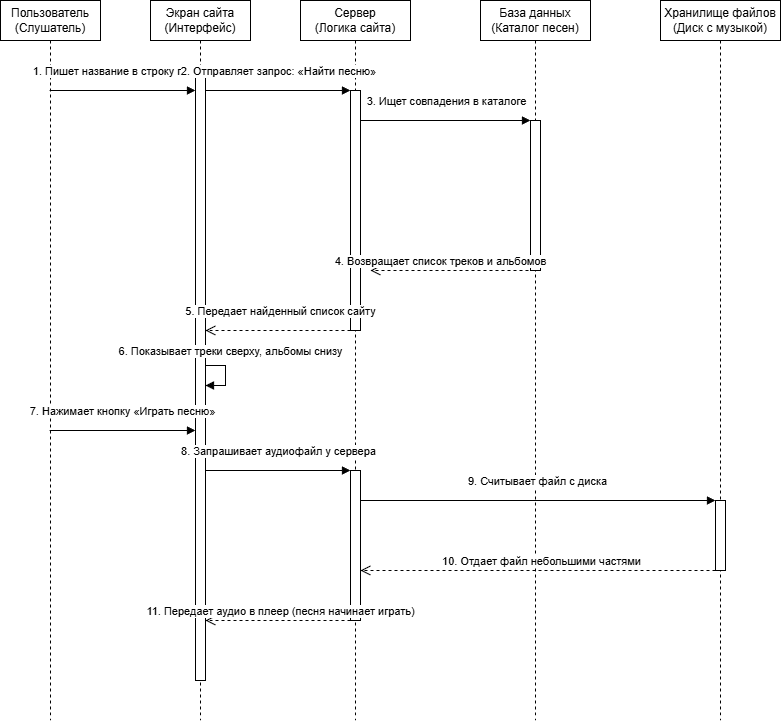

The diagram above was exported from draw.io. Its source (the exported page's mxGraphModel, read from the mxfile embedded in the PNG):
<mxGraphModel dx="1794" dy="873" grid="1" gridSize="10" guides="1" tooltips="1" connect="1" arrows="1" fold="1" page="1" pageScale="1" pageWidth="827" pageHeight="1169" math="0" shadow="0">
  <root>
    <mxCell id="0" />
    <mxCell id="1" parent="0" />
    <mxCell id="MKidtwrubi4PZXqbUxVb-44" parent="1" style="shape=umlLifeline;perimeter=lifelinePerimeter;whiteSpace=wrap;html=1;container=1;collapsible=0;recursiveResize=0;outlineConnect=0;fillColor=#ffffff;strokeColor=#000000;fontColor=#000000;" value="Пользователь&#10;(Слушатель)" vertex="1">
      <mxGeometry height="720" width="100" x="600" y="400" as="geometry" />
    </mxCell>
    <mxCell id="MKidtwrubi4PZXqbUxVb-45" parent="1" style="shape=umlLifeline;perimeter=lifelinePerimeter;whiteSpace=wrap;html=1;container=1;collapsible=0;recursiveResize=0;outlineConnect=0;fillColor=#ffffff;strokeColor=#000000;fontColor=#000000;" value="Экран сайта&#10;(Интерфейс)" vertex="1">
      <mxGeometry height="720" width="100" x="750" y="400" as="geometry" />
    </mxCell>
    <mxCell id="MKidtwrubi4PZXqbUxVb-46" parent="MKidtwrubi4PZXqbUxVb-45" style="html=1;points=[];perimeter=orthogonalPerimeter;fillColor=#ffffff;strokeColor=#000000;" vertex="1">
      <mxGeometry height="610" width="10" x="45" y="70" as="geometry" />
    </mxCell>
    <mxCell id="MKidtwrubi4PZXqbUxVb-47" parent="1" style="shape=umlLifeline;perimeter=lifelinePerimeter;whiteSpace=wrap;html=1;container=1;collapsible=0;recursiveResize=0;outlineConnect=0;fillColor=#ffffff;strokeColor=#000000;fontColor=#000000;" value="Сервер&#10;(Логика сайта)" vertex="1">
      <mxGeometry height="720" width="110" x="900" y="400" as="geometry" />
    </mxCell>
    <mxCell id="MKidtwrubi4PZXqbUxVb-48" parent="MKidtwrubi4PZXqbUxVb-47" style="html=1;points=[];perimeter=orthogonalPerimeter;fillColor=#ffffff;strokeColor=#000000;" vertex="1">
      <mxGeometry height="240" width="10" x="50" y="90" as="geometry" />
    </mxCell>
    <mxCell id="MKidtwrubi4PZXqbUxVb-49" parent="MKidtwrubi4PZXqbUxVb-47" style="html=1;points=[];perimeter=orthogonalPerimeter;fillColor=#ffffff;strokeColor=#000000;" vertex="1">
      <mxGeometry height="150" width="10" x="50" y="470" as="geometry" />
    </mxCell>
    <mxCell id="MKidtwrubi4PZXqbUxVb-50" parent="1" style="shape=umlLifeline;perimeter=lifelinePerimeter;whiteSpace=wrap;html=1;container=1;collapsible=0;recursiveResize=0;outlineConnect=0;fillColor=#ffffff;strokeColor=#000000;fontColor=#000000;" value="База данных&#10;(Каталог песен)" vertex="1">
      <mxGeometry height="720" width="110" x="1080" y="400" as="geometry" />
    </mxCell>
    <mxCell id="MKidtwrubi4PZXqbUxVb-51" parent="MKidtwrubi4PZXqbUxVb-50" style="html=1;points=[];perimeter=orthogonalPerimeter;fillColor=#ffffff;strokeColor=#000000;" vertex="1">
      <mxGeometry height="150" width="10" x="50" y="120" as="geometry" />
    </mxCell>
    <mxCell id="MKidtwrubi4PZXqbUxVb-62" edge="1" parent="MKidtwrubi4PZXqbUxVb-50" style="html=1;verticalAlign=bottom;endArrow=block;strokeColor=#000000;" value="9. Считывает файл с диска">
      <mxGeometry relative="1" y="10" as="geometry">
        <Array as="points">
          <mxPoint x="-60" y="500" />
          <mxPoint x="-50" y="500" />
          <mxPoint x="-30" y="500" />
        </Array>
        <mxPoint x="-120" y="500" as="sourcePoint" />
        <mxPoint x="235" y="500" as="targetPoint" />
      </mxGeometry>
    </mxCell>
    <mxCell id="MKidtwrubi4PZXqbUxVb-52" parent="1" style="shape=umlLifeline;perimeter=lifelinePerimeter;whiteSpace=wrap;html=1;container=1;collapsible=0;recursiveResize=0;outlineConnect=0;fillColor=#ffffff;strokeColor=#000000;fontColor=#000000;" value="Хранилище файлов&#10;(Диск с музыкой)" vertex="1">
      <mxGeometry height="720" width="120" x="1260" y="400" as="geometry" />
    </mxCell>
    <mxCell id="MKidtwrubi4PZXqbUxVb-53" parent="MKidtwrubi4PZXqbUxVb-52" style="html=1;points=[];perimeter=orthogonalPerimeter;fillColor=#ffffff;strokeColor=#000000;" vertex="1">
      <mxGeometry height="70" width="10" x="55" y="500" as="geometry" />
    </mxCell>
    <mxCell id="MKidtwrubi4PZXqbUxVb-54" edge="1" parent="1" source="MKidtwrubi4PZXqbUxVb-44" style="html=1;verticalAlign=bottom;endArrow=block;strokeColor=#000000;" target="MKidtwrubi4PZXqbUxVb-46" value="1. Пишет название в строку поиска">
      <mxGeometry relative="1" y="10" as="geometry">
        <Array as="points">
          <mxPoint x="680" y="490" />
        </Array>
        <mxPoint x="650" y="470" as="sourcePoint" />
        <mxPoint x="795" y="470" as="targetPoint" />
      </mxGeometry>
    </mxCell>
    <mxCell id="MKidtwrubi4PZXqbUxVb-55" edge="1" parent="1" source="MKidtwrubi4PZXqbUxVb-46" style="html=1;verticalAlign=bottom;endArrow=block;strokeColor=#000000;" target="MKidtwrubi4PZXqbUxVb-48" value="2. Отправляет запрос: «Найти песню»">
      <mxGeometry relative="1" y="10" as="geometry">
        <Array as="points">
          <mxPoint x="880" y="490" />
        </Array>
        <mxPoint x="805" y="490" as="sourcePoint" />
        <mxPoint x="950" y="490" as="targetPoint" />
      </mxGeometry>
    </mxCell>
    <mxCell id="MKidtwrubi4PZXqbUxVb-56" edge="1" parent="1" style="html=1;verticalAlign=bottom;endArrow=block;strokeColor=#000000;" value="3. Ищет совпадения в каталоге">
      <mxGeometry relative="1" y="10" as="geometry">
        <Array as="points">
          <mxPoint x="1060" y="520" />
        </Array>
        <mxPoint x="960" y="520" as="sourcePoint" />
        <mxPoint x="1130" y="520" as="targetPoint" />
      </mxGeometry>
    </mxCell>
    <mxCell id="MKidtwrubi4PZXqbUxVb-57" edge="1" parent="1" style="html=1;verticalAlign=bottom;endArrow=open;dashed=1;endSize=8;strokeColor=#000000;" value="4. Возвращает список треков и альбомов">
      <mxGeometry relative="1" x="0.1765" as="geometry">
        <mxPoint as="offset" />
        <Array as="points">
          <mxPoint x="1060" y="670" />
        </Array>
        <mxPoint x="1140" y="670" as="sourcePoint" />
        <mxPoint x="970" y="670" as="targetPoint" />
      </mxGeometry>
    </mxCell>
    <mxCell id="MKidtwrubi4PZXqbUxVb-58" edge="1" parent="1" style="html=1;verticalAlign=bottom;endArrow=open;dashed=1;endSize=8;strokeColor=#000000;" value="5. Передает найденный список сайту">
      <mxGeometry relative="1" x="-0.0345" y="-10" as="geometry">
        <mxPoint as="offset" />
        <mxPoint x="950" y="730" as="sourcePoint" />
        <mxPoint x="805" y="730" as="targetPoint" />
      </mxGeometry>
    </mxCell>
    <mxCell id="MKidtwrubi4PZXqbUxVb-59" edge="1" parent="1" source="MKidtwrubi4PZXqbUxVb-46" style="html=1;verticalAlign=bottom;endArrow=block;strokeColor=#000000;edgeStyle=orthogonalEdgeStyle;rounded=0;" target="MKidtwrubi4PZXqbUxVb-46" value="6. Показывает треки сверху, альбомы снизу">
      <mxGeometry relative="1" x="-0.3333" y="7" as="geometry">
        <mxPoint x="-2" y="-5" as="offset" />
        <mxPoint x="815" y="650" as="sourcePoint" />
        <mxPoint x="820" y="680" as="targetPoint" />
      </mxGeometry>
    </mxCell>
    <mxCell id="MKidtwrubi4PZXqbUxVb-60" edge="1" parent="1" source="MKidtwrubi4PZXqbUxVb-44" style="html=1;verticalAlign=bottom;endArrow=block;strokeColor=#000000;" target="MKidtwrubi4PZXqbUxVb-46" value="7. Нажимает кнопку «Играть песню»">
      <mxGeometry relative="1" y="10" as="geometry">
        <Array as="points">
          <mxPoint x="700" y="830" />
        </Array>
        <mxPoint x="650" y="830" as="sourcePoint" />
        <mxPoint x="795" y="830" as="targetPoint" />
      </mxGeometry>
    </mxCell>
    <mxCell id="MKidtwrubi4PZXqbUxVb-61" edge="1" parent="1" source="MKidtwrubi4PZXqbUxVb-46" style="html=1;verticalAlign=bottom;endArrow=block;strokeColor=#000000;" target="MKidtwrubi4PZXqbUxVb-49" value="8. Запрашивает аудиофайл у сервера">
      <mxGeometry relative="1" y="10" as="geometry">
        <mxPoint x="805" y="860" as="sourcePoint" />
        <mxPoint x="950" y="860" as="targetPoint" />
      </mxGeometry>
    </mxCell>
    <mxCell id="MKidtwrubi4PZXqbUxVb-63" edge="1" parent="1" source="MKidtwrubi4PZXqbUxVb-53" style="html=1;verticalAlign=bottom;endArrow=open;dashed=1;endSize=8;strokeColor=#000000;" target="MKidtwrubi4PZXqbUxVb-49" value="10. Отдает файл небольшими частями">
      <mxGeometry relative="1" x="-0.0141" as="geometry">
        <mxPoint as="offset" />
        <Array as="points">
          <mxPoint x="1020" y="970" />
        </Array>
        <mxPoint x="1310" y="920" as="sourcePoint" />
        <mxPoint x="960" y="920" as="targetPoint" />
      </mxGeometry>
    </mxCell>
    <mxCell id="MKidtwrubi4PZXqbUxVb-64" edge="1" parent="1" style="html=1;verticalAlign=bottom;endArrow=open;dashed=1;endSize=8;strokeColor=#000000;" value="11. Передает аудио в плеер (песня начинает играть)">
      <mxGeometry relative="1" x="-0.0345" as="geometry">
        <mxPoint as="offset" />
        <mxPoint x="950.0000000000002" y="1020" as="sourcePoint" />
        <mxPoint x="805.0000000000002" y="1020" as="targetPoint" />
      </mxGeometry>
    </mxCell>
  </root>
</mxGraphModel>